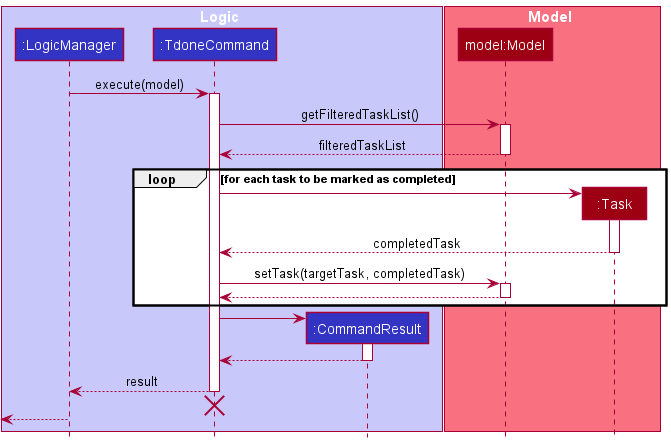

The diagram above was rendered by PlantUML. Its source (embedded in the PNG):
@startuml
!include ../style.puml

box Logic LOGIC_COLOR_T1
participant ":LogicManager" as LogicManager LOGIC_COLOR
participant ":TdoneCommand" as TdoneCommand LOGIC_COLOR
participant ":CommandResult" as CommandResult LOGIC_COLOR
end box

box Model MODEL_COLOR_T1
participant "model:Model" as Model MODEL_COLOR
participant ":Task" as Task MODEL_COLOR
end box

LogicManager -> TdoneCommand : execute(model)
activate TdoneCommand

TdoneCommand -> Model : getFilteredTaskList()
activate Model

Model --> TdoneCommand : filteredTaskList
deactivate Model

loop for each task to be marked as completed

create Task
TdoneCommand -> Task
activate Task

Task --> TdoneCommand : completedTask
deactivate Task

TdoneCommand -> Model : setTask(targetTask, completedTask)
activate Model

Model --> TdoneCommand
deactivate Model
end loop

create CommandResult
TdoneCommand -> CommandResult
activate CommandResult

CommandResult --> TdoneCommand
deactivate CommandResult

TdoneCommand --> LogicManager : result
deactivate TdoneCommand

TdoneCommand -[hidden]-> LogicManager
destroy TdoneCommand

[<--LogicManager
deactivate LogicManager
@enduml